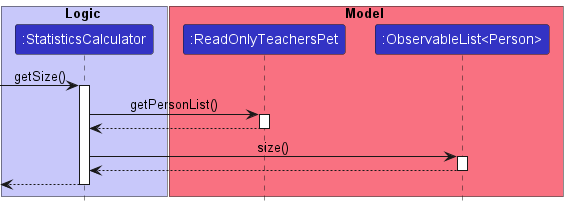

The diagram above was rendered by PlantUML. Its source (embedded in the PNG):
@startuml
!include style.puml

box Logic LOGIC_COLOR_T1
participant ":StatisticsCalculator" as StatisticsCalculator LOGIC_COLOR
end box

box Model MODEL_COLOR_T1
participant ":ReadOnlyTeachersPet" as ReadOnlyTeachersPet LOGIC_COLOR
participant ":ObservableList<Person>" as ObservableList LOGIC_COLOR

end box

[-> StatisticsCalculator : getSize()
activate StatisticsCalculator

StatisticsCalculator -> ReadOnlyTeachersPet : getPersonList()
activate ReadOnlyTeachersPet

ReadOnlyTeachersPet --> StatisticsCalculator
deactivate ReadOnlyTeachersPet

StatisticsCalculator -> ObservableList : size()
activate ObservableList

ObservableList --> StatisticsCalculator
deactivate ObservableList

[<--StatisticsCalculator

deactivate StatisticsCalculator
@enduml